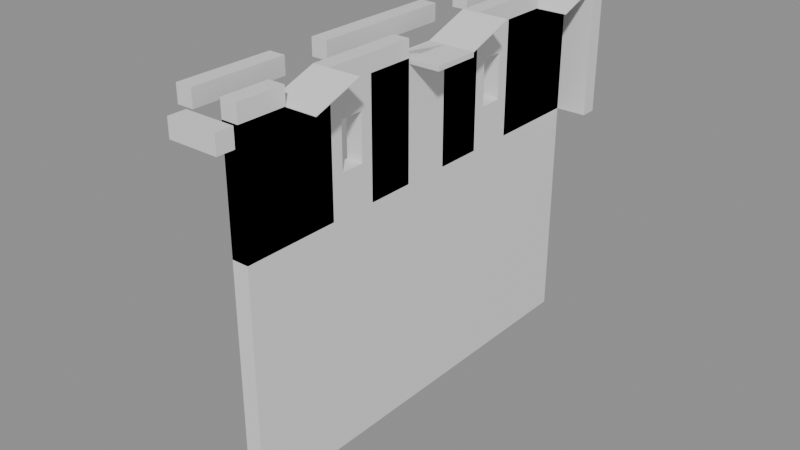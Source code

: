 # Source: building_lego.blend  (saved by Blender 5.0.119; exported with 4.5.12 LTS)
import bpy
from mathutils import Matrix  # noqa: F401  (used for matrix-valued properties, if any)

bpy.ops.wm.read_factory_settings(use_empty=True)
scene = bpy.context.scene
scene.name = 'Scene'

# ---- collections
col_01_paredes_externas = bpy.data.collections.new('01_Paredes_Externas'); scene.collection.children.link(col_01_paredes_externas)
col_03_pisos_escadas = bpy.data.collections.new('03_Pisos_Escadas'); scene.collection.children.link(col_03_pisos_escadas)
col_05_telhado = bpy.data.collections.new('05_Telhado'); scene.collection.children.link(col_05_telhado)

# ---- materials (node trees are filled in below, after node groups)
mat_mat_parede_externa = bpy.data.materials.new('Mat_Parede_Externa')
mat_mat_pisos = bpy.data.materials.new('Mat_Pisos')
mat_mat_telhado = bpy.data.materials.new('Mat_Telhado')

# ---- material node trees
mat_mat_parede_externa.use_nodes = True; mat_mat_parede_externa.node_tree.nodes.clear()
_N = mat_mat_parede_externa.node_tree.nodes; _L = mat_mat_parede_externa.node_tree.links
n0 = _N.new('ShaderNodeBsdfPrincipled'); n0.name = 'BSDF - Pré-fundamentado'; n0.location = (-200, 100)
n1 = _N.new('ShaderNodeOutputMaterial'); n1.name = 'Saída de material'; n1.location = (200, 100)
_L.new(n0.outputs[0], n1.inputs[0])
n1.is_active_output = True
mat_mat_pisos.use_nodes = True; mat_mat_pisos.node_tree.nodes.clear()
_N = mat_mat_pisos.node_tree.nodes; _L = mat_mat_pisos.node_tree.links
n0 = _N.new('ShaderNodeBsdfPrincipled'); n0.name = 'BSDF - Pré-fundamentado'; n0.location = (-200, 100)
n1 = _N.new('ShaderNodeOutputMaterial'); n1.name = 'Saída de material'; n1.location = (200, 100)
_L.new(n0.outputs[0], n1.inputs[0])
n1.is_active_output = True
mat_mat_telhado.use_nodes = True; mat_mat_telhado.node_tree.nodes.clear()
_N = mat_mat_telhado.node_tree.nodes; _L = mat_mat_telhado.node_tree.links
n0 = _N.new('ShaderNodeBsdfPrincipled'); n0.name = 'BSDF - Pré-fundamentado'; n0.location = (-200, 100)
n1 = _N.new('ShaderNodeOutputMaterial'); n1.name = 'Saída de material'; n1.location = (200, 100)
_L.new(n0.outputs[0], n1.inputs[0])
n1.is_active_output = True

# ---- meshes
me_bloco_stone_wall_927_3226_z60 = bpy.data.meshes.new('Bloco_stone_wall_927_3226_z60')
me_bloco_stone_wall_927_3226_z60.from_pydata([(-0.5, -0.175, -0.18), (0.5, -0.175, -0.18), (0.5, 0.175, -0.18), (-0.5, 0.175, -0.18), (-0.5, -0.175, 0.18), (0.5, -0.175, 0.18), (0.5, 0.175, 0.18), (-0.5, 0.175, 0.18)], [], [(0, 1, 2, 3), (4, 7, 6, 5), (0, 4, 5, 1), (2, 6, 7, 3), (0, 3, 7, 4), (1, 5, 6, 2)])
me_bloco_stone_wall_927_3226_z60.materials.append(mat_mat_parede_externa)
me_bloco_stone_wall_927_3226_z60.update()
me_bloco_stone_arch_927_3236_z40 = bpy.data.meshes.new('Bloco_stone_arch_927_3236_z40')
me_bloco_stone_arch_927_3236_z40.from_pydata([(-0.5, -0.175, -1.2), (0.5, -0.175, -1.2), (0.5, 0.175, -1.2), (-0.5, 0.175, -1.2), (-0.5, -0.175, 1.2), (0.5, -0.175, 1.2), (0.5, 0.175, 1.2), (-0.5, 0.175, 1.2)], [], [(0, 1, 2, 3), (4, 7, 6, 5), (0, 4, 5, 1), (2, 6, 7, 3), (0, 3, 7, 4), (1, 5, 6, 2)])
me_bloco_stone_arch_927_3236_z40.materials.append(mat_mat_parede_externa)
me_bloco_stone_arch_927_3236_z40.update()
me_bloco_stone_wall_927_3236_z60 = bpy.data.meshes.new('Bloco_stone_wall_927_3236_z60')
me_bloco_stone_wall_927_3236_z60.from_pydata([(-0.5, -0.175, -0.18), (0.5, -0.175, -0.18), (0.5, 0.175, -0.18), (-0.5, 0.175, -0.18), (-0.5, -0.175, 0.18), (0.5, -0.175, 0.18), (0.5, 0.175, 0.18), (-0.5, 0.175, 0.18)], [], [(0, 1, 2, 3), (4, 7, 6, 5), (0, 4, 5, 1), (2, 6, 7, 3), (0, 3, 7, 4), (1, 5, 6, 2)])
me_bloco_stone_wall_927_3236_z60.materials.append(mat_mat_parede_externa)
me_bloco_stone_wall_927_3236_z60.update()
me_bloco_stone_wall_926_3227_z60 = bpy.data.meshes.new('Bloco_stone_wall_926_3227_z60')
me_bloco_stone_wall_926_3227_z60.from_pydata([(-0.175, -0.5, -0.18), (0.175, -0.5, -0.18), (0.175, 0.5, -0.18), (-0.175, 0.5, -0.18), (-0.175, -0.5, 0.18), (0.175, -0.5, 0.18), (0.175, 0.5, 0.18), (-0.175, 0.5, 0.18)], [], [(0, 1, 2, 3), (4, 7, 6, 5), (0, 4, 5, 1), (2, 6, 7, 3), (0, 3, 7, 4), (1, 5, 6, 2)])
me_bloco_stone_wall_926_3227_z60.materials.append(mat_mat_parede_externa)
me_bloco_stone_wall_926_3227_z60.update()
me_bloco_stone_wall_926_3228_z60 = bpy.data.meshes.new('Bloco_stone_wall_926_3228_z60')
me_bloco_stone_wall_926_3228_z60.from_pydata([(-0.175, -0.5, -0.18), (0.175, -0.5, -0.18), (0.175, 0.5, -0.18), (-0.175, 0.5, -0.18), (-0.175, -0.5, 0.18), (0.175, -0.5, 0.18), (0.175, 0.5, 0.18), (-0.175, 0.5, 0.18)], [], [(0, 1, 2, 3), (4, 7, 6, 5), (0, 4, 5, 1), (2, 6, 7, 3), (0, 3, 7, 4), (1, 5, 6, 2)])
me_bloco_stone_wall_926_3228_z60.materials.append(mat_mat_parede_externa)
me_bloco_stone_wall_926_3228_z60.update()
me_bloco_stone_wall_926_3230_z60 = bpy.data.meshes.new('Bloco_stone_wall_926_3230_z60')
me_bloco_stone_wall_926_3230_z60.from_pydata([(-0.175, -0.5, -0.18), (0.175, -0.5, -0.18), (0.175, 0.5, -0.18), (-0.175, 0.5, -0.18), (-0.175, -0.5, 0.18), (0.175, -0.5, 0.18), (0.175, 0.5, 0.18), (-0.175, 0.5, 0.18)], [], [(0, 1, 2, 3), (4, 7, 6, 5), (0, 4, 5, 1), (2, 6, 7, 3), (0, 3, 7, 4), (1, 5, 6, 2)])
me_bloco_stone_wall_926_3230_z60.materials.append(mat_mat_parede_externa)
me_bloco_stone_wall_926_3230_z60.update()
me_bloco_stone_wall_926_3231_z60 = bpy.data.meshes.new('Bloco_stone_wall_926_3231_z60')
me_bloco_stone_wall_926_3231_z60.from_pydata([(-0.175, -0.5, -0.18), (0.175, -0.5, -0.18), (0.175, 0.5, -0.18), (-0.175, 0.5, -0.18), (-0.175, -0.5, 0.18), (0.175, -0.5, 0.18), (0.175, 0.5, 0.18), (-0.175, 0.5, 0.18)], [], [(0, 1, 2, 3), (4, 7, 6, 5), (0, 4, 5, 1), (2, 6, 7, 3), (0, 3, 7, 4), (1, 5, 6, 2)])
me_bloco_stone_wall_926_3231_z60.materials.append(mat_mat_parede_externa)
me_bloco_stone_wall_926_3231_z60.update()
me_bloco_stone_wall_926_3232_z60 = bpy.data.meshes.new('Bloco_stone_wall_926_3232_z60')
me_bloco_stone_wall_926_3232_z60.from_pydata([(-0.175, -0.5, -0.18), (0.175, -0.5, -0.18), (0.175, 0.5, -0.18), (-0.175, 0.5, -0.18), (-0.175, -0.5, 0.18), (0.175, -0.5, 0.18), (0.175, 0.5, 0.18), (-0.175, 0.5, 0.18)], [], [(0, 1, 2, 3), (4, 7, 6, 5), (0, 4, 5, 1), (2, 6, 7, 3), (0, 3, 7, 4), (1, 5, 6, 2)])
me_bloco_stone_wall_926_3232_z60.materials.append(mat_mat_parede_externa)
me_bloco_stone_wall_926_3232_z60.update()
me_bloco_stone_wall_926_3234_z60 = bpy.data.meshes.new('Bloco_stone_wall_926_3234_z60')
me_bloco_stone_wall_926_3234_z60.from_pydata([(-0.175, -0.5, -0.18), (0.175, -0.5, -0.18), (0.175, 0.5, -0.18), (-0.175, 0.5, -0.18), (-0.175, -0.5, 0.18), (0.175, -0.5, 0.18), (0.175, 0.5, 0.18), (-0.175, 0.5, 0.18)], [], [(0, 1, 2, 3), (4, 7, 6, 5), (0, 4, 5, 1), (2, 6, 7, 3), (0, 3, 7, 4), (1, 5, 6, 2)])
me_bloco_stone_wall_926_3234_z60.materials.append(mat_mat_parede_externa)
me_bloco_stone_wall_926_3234_z60.update()
me_bloco_stone_wall_926_3235_z60 = bpy.data.meshes.new('Bloco_stone_wall_926_3235_z60')
me_bloco_stone_wall_926_3235_z60.from_pydata([(-0.175, -0.5, -0.18), (0.175, -0.5, -0.18), (0.175, 0.5, -0.18), (-0.175, 0.5, -0.18), (-0.175, -0.5, 0.18), (0.175, -0.5, 0.18), (0.175, 0.5, 0.18), (-0.175, 0.5, 0.18)], [], [(0, 1, 2, 3), (4, 7, 6, 5), (0, 4, 5, 1), (2, 6, 7, 3), (0, 3, 7, 4), (1, 5, 6, 2)])
me_bloco_stone_wall_926_3235_z60.materials.append(mat_mat_parede_externa)
me_bloco_stone_wall_926_3235_z60.update()
me_bloco_stone_wall_927_3227_z0 = bpy.data.meshes.new('Bloco_stone_wall_927_3227_z0')
me_bloco_stone_wall_927_3227_z0.from_pydata([(-0.175, -0.5, -1.2), (0.175, -0.5, -1.2), (0.175, 0.5, -1.2), (-0.175, 0.5, -1.2), (-0.175, -0.5, 1.2), (0.175, -0.5, 1.2), (0.175, 0.5, 1.2), (-0.175, 0.5, 1.2)], [], [(0, 1, 2, 3), (4, 7, 6, 5), (0, 4, 5, 1), (2, 6, 7, 3), (0, 3, 7, 4), (1, 5, 6, 2)])
me_bloco_stone_wall_927_3227_z0.materials.append(mat_mat_parede_externa)
me_bloco_stone_wall_927_3227_z0.update()
me_bloco_stone_wall_927_3227_z20 = bpy.data.meshes.new('Bloco_stone_wall_927_3227_z20')
me_bloco_stone_wall_927_3227_z20.from_pydata([(-0.175, -0.5, -1.2), (0.175, -0.5, -1.2), (0.175, 0.5, -1.2), (-0.175, 0.5, -1.2), (-0.175, -0.5, 1.2), (0.175, -0.5, 1.2), (0.175, 0.5, 1.2), (-0.175, 0.5, 1.2)], [], [(0, 1, 2, 3), (4, 7, 6, 5), (0, 4, 5, 1), (2, 6, 7, 3), (0, 3, 7, 4), (1, 5, 6, 2)])
me_bloco_stone_wall_927_3227_z20.materials.append(mat_mat_parede_externa)
me_bloco_stone_wall_927_3227_z20.update()
me_bloco_stone_arch_927_3227_z40 = bpy.data.meshes.new('Bloco_stone_arch_927_3227_z40')
me_bloco_stone_arch_927_3227_z40.from_pydata([(-0.175, -0.5, -1.2), (0.175, -0.5, -1.2), (0.175, 0.5, -1.2), (-0.175, 0.5, -1.2), (-0.175, -0.5, 1.2), (0.175, -0.5, 1.2), (0.175, 0.5, 1.2), (-0.175, 0.5, 1.2)], [], [(0, 1, 2, 3), (4, 7, 6, 5), (0, 4, 5, 1), (2, 6, 7, 3), (0, 3, 7, 4), (1, 5, 6, 2)])
me_bloco_stone_arch_927_3227_z40.materials.append(mat_mat_parede_externa)
me_bloco_stone_arch_927_3227_z40.update()
me_bloco_stone_arch_927_3227_z40_001 = bpy.data.meshes.new('Bloco_stone_arch_927_3227_z40.001')
me_bloco_stone_arch_927_3227_z40_001.from_pydata([(-0.175, -0.5, -1.2), (0.175, -0.5, -1.2), (0.175, 0.5, -1.2), (-0.175, 0.5, -1.2), (-0.175, -0.5, 1.2), (0.175, -0.5, 1.2), (0.175, 0.5, 1.2), (-0.175, 0.5, 1.2)], [], [(0, 1, 2, 3), (4, 7, 6, 5), (0, 4, 5, 1), (2, 6, 7, 3), (0, 3, 7, 4), (1, 5, 6, 2)])
me_bloco_stone_arch_927_3227_z40_001.materials.append(mat_mat_parede_externa)
me_bloco_stone_arch_927_3227_z40_001.update()
me_bloco_stone_wall_927_3227_z40 = bpy.data.meshes.new('Bloco_stone_wall_927_3227_z40')
me_bloco_stone_wall_927_3227_z40.from_pydata([(-0.175, -0.5, -1.2), (0.175, -0.5, -1.2), (0.175, 0.5, -1.2), (-0.175, 0.5, -1.2), (-0.175, -0.5, 1.2), (0.175, -0.5, 1.2), (0.175, 0.5, 1.2), (-0.175, 0.5, 1.2)], [], [(0, 1, 2, 3), (4, 7, 6, 5), (0, 4, 5, 1), (2, 6, 7, 3), (0, 3, 7, 4), (1, 5, 6, 2)])
me_bloco_stone_wall_927_3227_z40.materials.append(mat_mat_parede_externa)
me_bloco_stone_wall_927_3227_z40.update()
me_bloco_stone_wall_927_3227_z60 = bpy.data.meshes.new('Bloco_stone_wall_927_3227_z60')
me_bloco_stone_wall_927_3227_z60.from_pydata([(-0.175, -0.5, -0.18), (0.175, -0.5, -0.18), (0.175, 0.5, -0.18), (-0.175, 0.5, -0.18), (-0.175, -0.5, 0.18), (0.175, -0.5, 0.18), (0.175, 0.5, 0.18), (-0.175, 0.5, 0.18)], [], [(0, 1, 2, 3), (4, 7, 6, 5), (0, 4, 5, 1), (2, 6, 7, 3), (0, 3, 7, 4), (1, 5, 6, 2)])
me_bloco_stone_wall_927_3227_z60.materials.append(mat_mat_parede_externa)
me_bloco_stone_wall_927_3227_z60.update()
me_bloco_stone_wall_927_3228_z0 = bpy.data.meshes.new('Bloco_stone_wall_927_3228_z0')
me_bloco_stone_wall_927_3228_z0.from_pydata([(-0.175, -0.5, -1.2), (0.175, -0.5, -1.2), (0.175, 0.5, -1.2), (-0.175, 0.5, -1.2), (-0.175, -0.5, 1.2), (0.175, -0.5, 1.2), (0.175, 0.5, 1.2), (-0.175, 0.5, 1.2)], [], [(0, 1, 2, 3), (4, 7, 6, 5), (0, 4, 5, 1), (2, 6, 7, 3), (0, 3, 7, 4), (1, 5, 6, 2)])
me_bloco_stone_wall_927_3228_z0.materials.append(mat_mat_parede_externa)
me_bloco_stone_wall_927_3228_z0.update()
me_bloco_stone_wall_927_3228_z20 = bpy.data.meshes.new('Bloco_stone_wall_927_3228_z20')
me_bloco_stone_wall_927_3228_z20.from_pydata([(-0.175, -0.5, -1.2), (0.175, -0.5, -1.2), (0.175, 0.5, -1.2), (-0.175, 0.5, -1.2), (-0.175, -0.5, 1.2), (0.175, -0.5, 1.2), (0.175, 0.5, 1.2), (-0.175, 0.5, 1.2)], [], [(0, 1, 2, 3), (4, 7, 6, 5), (0, 4, 5, 1), (2, 6, 7, 3), (0, 3, 7, 4), (1, 5, 6, 2)])
me_bloco_stone_wall_927_3228_z20.materials.append(mat_mat_parede_externa)
me_bloco_stone_wall_927_3228_z20.update()
me_bloco_stone_arch_927_3228_z40 = bpy.data.meshes.new('Bloco_stone_arch_927_3228_z40')
me_bloco_stone_arch_927_3228_z40.from_pydata([(-0.175, -0.5, -1.2), (0.175, -0.5, -1.2), (0.175, 0.5, -1.2), (-0.175, 0.5, -1.2), (-0.175, -0.5, 1.2), (0.175, -0.5, 1.2), (0.175, 0.5, 1.2), (-0.175, 0.5, 1.2)], [], [(0, 1, 2, 3), (4, 7, 6, 5), (0, 4, 5, 1), (2, 6, 7, 3), (0, 3, 7, 4), (1, 5, 6, 2)])
me_bloco_stone_arch_927_3228_z40.materials.append(mat_mat_parede_externa)
me_bloco_stone_arch_927_3228_z40.update()
me_bloco_stone_wall_927_3228_z40 = bpy.data.meshes.new('Bloco_stone_wall_927_3228_z40')
me_bloco_stone_wall_927_3228_z40.from_pydata([(-0.175, -0.5, -1.2), (0.175, -0.5, -1.2), (0.175, 0.5, -1.2), (-0.175, 0.5, -1.2), (-0.175, -0.5, 1.2), (0.175, -0.5, 1.2), (0.175, 0.5, 1.2), (-0.175, 0.5, 1.2)], [], [(0, 1, 2, 3), (4, 7, 6, 5), (0, 4, 5, 1), (2, 6, 7, 3), (0, 3, 7, 4), (1, 5, 6, 2)])
me_bloco_stone_wall_927_3228_z40.materials.append(mat_mat_parede_externa)
me_bloco_stone_wall_927_3228_z40.update()
me_bloco_stone_wall_927_3229_z0 = bpy.data.meshes.new('Bloco_stone_wall_927_3229_z0')
me_bloco_stone_wall_927_3229_z0.from_pydata([(-0.175, -0.5, -1.2), (0.175, -0.5, -1.2), (0.175, 0.5, -1.2), (-0.175, 0.5, -1.2), (-0.175, -0.5, 1.2), (0.175, -0.5, 1.2), (0.175, 0.5, 1.2), (-0.175, 0.5, 1.2)], [], [(0, 1, 2, 3), (4, 7, 6, 5), (0, 4, 5, 1), (2, 6, 7, 3), (0, 3, 7, 4), (1, 5, 6, 2)])
me_bloco_stone_wall_927_3229_z0.materials.append(mat_mat_parede_externa)
me_bloco_stone_wall_927_3229_z0.update()
me_bloco_stone_wall_927_3229_z20 = bpy.data.meshes.new('Bloco_stone_wall_927_3229_z20')
me_bloco_stone_wall_927_3229_z20.from_pydata([(-0.175, -0.5, -1.2), (0.175, -0.5, -1.2), (0.175, 0.5, -1.2), (-0.175, 0.5, -1.2), (-0.175, -0.5, 1.2), (0.175, -0.5, 1.2), (0.175, 0.5, 1.2), (-0.175, 0.5, 1.2)], [], [(0, 1, 2, 3), (4, 7, 6, 5), (0, 4, 5, 1), (2, 6, 7, 3), (0, 3, 7, 4), (1, 5, 6, 2)])
me_bloco_stone_wall_927_3229_z20.materials.append(mat_mat_parede_externa)
me_bloco_stone_wall_927_3229_z20.update()
me_janela_927_3229_z40 = bpy.data.meshes.new('Janela_927_3229_z40')
me_janela_927_3229_z40.from_pydata([(-0.175, -0.5, -1.29), (0.175, -0.5, -1.29), (0.175, 0.5, -1.29), (-0.175, 0.5, -1.29), (-0.175, -0.5, -0.45), (0.175, -0.5, -0.45), (0.175, 0.5, -0.45), (-0.175, 0.5, -0.45), (-0.175, -0.5, 0.51), (0.175, -0.5, 0.51), (0.175, 0.5, 0.51), (-0.175, 0.5, 0.51), (-0.175, -0.5, 1.11), (0.175, -0.5, 1.11), (0.175, 0.5, 1.11), (-0.175, 0.5, 1.11), (-0.175, -0.5, -0.45), (0.175, -0.5, -0.45), (0.175, -0.25, -0.45), (-0.175, -0.25, -0.45), (-0.175, -0.5, 0.51), (0.175, -0.5, 0.51), (0.175, -0.25, 0.51), (-0.175, -0.25, 0.51), (-0.175, 0.25, -0.45), (0.175, 0.25, -0.45), (0.175, 0.5, -0.45), (-0.175, 0.5, -0.45), (-0.175, 0.25, 0.51), (0.175, 0.25, 0.51), (0.175, 0.5, 0.51), (-0.175, 0.5, 0.51)], [], [(0, 1, 2, 3), (4, 7, 6, 5), (0, 4, 5, 1), (2, 6, 7, 3), (0, 3, 7, 4), (1, 5, 6, 2), (8, 9, 10, 11), (12, 15, 14, 13), (8, 12, 13, 9), (10, 14, 15, 11), (8, 11, 15, 12), (9, 13, 14, 10), (16, 17, 18, 19), (20, 23, 22, 21), (16, 20, 21, 17), (18, 22, 23, 19), (16, 19, 23, 20), (17, 21, 22, 18), (24, 25, 26, 27), (28, 31, 30, 29), (24, 28, 29, 25), (26, 30, 31, 27), (24, 27, 31, 28), (25, 29, 30, 26)])
me_janela_927_3229_z40.materials.append(mat_mat_parede_externa)
me_janela_927_3229_z40.update()
me_bloco_stone_wall_927_3229_z60 = bpy.data.meshes.new('Bloco_stone_wall_927_3229_z60')
me_bloco_stone_wall_927_3229_z60.from_pydata([(-0.175, -0.5, -0.18), (0.175, -0.5, -0.18), (0.175, 0.5, -0.18), (-0.175, 0.5, -0.18), (-0.175, -0.5, 0.18), (0.175, -0.5, 0.18), (0.175, 0.5, 0.18), (-0.175, 0.5, 0.18)], [], [(0, 1, 2, 3), (4, 7, 6, 5), (0, 4, 5, 1), (2, 6, 7, 3), (0, 3, 7, 4), (1, 5, 6, 2)])
me_bloco_stone_wall_927_3229_z60.materials.append(mat_mat_parede_externa)
me_bloco_stone_wall_927_3229_z60.update()
me_bloco_stone_wall_927_3230_z0 = bpy.data.meshes.new('Bloco_stone_wall_927_3230_z0')
me_bloco_stone_wall_927_3230_z0.from_pydata([(-0.175, -0.5, -1.2), (0.175, -0.5, -1.2), (0.175, 0.5, -1.2), (-0.175, 0.5, -1.2), (-0.175, -0.5, 1.2), (0.175, -0.5, 1.2), (0.175, 0.5, 1.2), (-0.175, 0.5, 1.2)], [], [(0, 1, 2, 3), (4, 7, 6, 5), (0, 4, 5, 1), (2, 6, 7, 3), (0, 3, 7, 4), (1, 5, 6, 2)])
me_bloco_stone_wall_927_3230_z0.materials.append(mat_mat_parede_externa)
me_bloco_stone_wall_927_3230_z0.update()
me_bloco_stone_wall_927_3230_z20 = bpy.data.meshes.new('Bloco_stone_wall_927_3230_z20')
me_bloco_stone_wall_927_3230_z20.from_pydata([(-0.175, -0.5, -1.2), (0.175, -0.5, -1.2), (0.175, 0.5, -1.2), (-0.175, 0.5, -1.2), (-0.175, -0.5, 1.2), (0.175, -0.5, 1.2), (0.175, 0.5, 1.2), (-0.175, 0.5, 1.2)], [], [(0, 1, 2, 3), (4, 7, 6, 5), (0, 4, 5, 1), (2, 6, 7, 3), (0, 3, 7, 4), (1, 5, 6, 2)])
me_bloco_stone_wall_927_3230_z20.materials.append(mat_mat_parede_externa)
me_bloco_stone_wall_927_3230_z20.update()
me_bloco_stone_wall_927_3230_z40 = bpy.data.meshes.new('Bloco_stone_wall_927_3230_z40')
me_bloco_stone_wall_927_3230_z40.from_pydata([(-0.175, -0.5, -1.2), (0.175, -0.5, -1.2), (0.175, 0.5, -1.2), (-0.175, 0.5, -1.2), (-0.175, -0.5, 1.2), (0.175, -0.5, 1.2), (0.175, 0.5, 1.2), (-0.175, 0.5, 1.2)], [], [(0, 1, 2, 3), (4, 7, 6, 5), (0, 4, 5, 1), (2, 6, 7, 3), (0, 3, 7, 4), (1, 5, 6, 2)])
me_bloco_stone_wall_927_3230_z40.materials.append(mat_mat_parede_externa)
me_bloco_stone_wall_927_3230_z40.update()
me_bloco_stone_arch_927_3230_z40 = bpy.data.meshes.new('Bloco_stone_arch_927_3230_z40')
me_bloco_stone_arch_927_3230_z40.from_pydata([(-0.175, -0.5, -1.2), (0.175, -0.5, -1.2), (0.175, 0.5, -1.2), (-0.175, 0.5, -1.2), (-0.175, -0.5, 1.2), (0.175, -0.5, 1.2), (0.175, 0.5, 1.2), (-0.175, 0.5, 1.2)], [], [(0, 1, 2, 3), (4, 7, 6, 5), (0, 4, 5, 1), (2, 6, 7, 3), (0, 3, 7, 4), (1, 5, 6, 2)])
me_bloco_stone_arch_927_3230_z40.materials.append(mat_mat_parede_externa)
me_bloco_stone_arch_927_3230_z40.update()
me_bloco_stone_wall_927_3230_z60 = bpy.data.meshes.new('Bloco_stone_wall_927_3230_z60')
me_bloco_stone_wall_927_3230_z60.from_pydata([(-0.175, -0.5, -0.18), (0.175, -0.5, -0.18), (0.175, 0.5, -0.18), (-0.175, 0.5, -0.18), (-0.175, -0.5, 0.18), (0.175, -0.5, 0.18), (0.175, 0.5, 0.18), (-0.175, 0.5, 0.18)], [], [(0, 1, 2, 3), (4, 7, 6, 5), (0, 4, 5, 1), (2, 6, 7, 3), (0, 3, 7, 4), (1, 5, 6, 2)])
me_bloco_stone_wall_927_3230_z60.materials.append(mat_mat_parede_externa)
me_bloco_stone_wall_927_3230_z60.update()
me_bloco_stone_wall_927_3231_z0 = bpy.data.meshes.new('Bloco_stone_wall_927_3231_z0')
me_bloco_stone_wall_927_3231_z0.from_pydata([(-0.175, -0.5, -1.2), (0.175, -0.5, -1.2), (0.175, 0.5, -1.2), (-0.175, 0.5, -1.2), (-0.175, -0.5, 1.2), (0.175, -0.5, 1.2), (0.175, 0.5, 1.2), (-0.175, 0.5, 1.2)], [], [(0, 1, 2, 3), (4, 7, 6, 5), (0, 4, 5, 1), (2, 6, 7, 3), (0, 3, 7, 4), (1, 5, 6, 2)])
me_bloco_stone_wall_927_3231_z0.materials.append(mat_mat_parede_externa)
me_bloco_stone_wall_927_3231_z0.update()
me_bloco_stone_wall_927_3231_z20 = bpy.data.meshes.new('Bloco_stone_wall_927_3231_z20')
me_bloco_stone_wall_927_3231_z20.from_pydata([(-0.175, -0.5, -1.2), (0.175, -0.5, -1.2), (0.175, 0.5, -1.2), (-0.175, 0.5, -1.2), (-0.175, -0.5, 1.2), (0.175, -0.5, 1.2), (0.175, 0.5, 1.2), (-0.175, 0.5, 1.2)], [], [(0, 1, 2, 3), (4, 7, 6, 5), (0, 4, 5, 1), (2, 6, 7, 3), (0, 3, 7, 4), (1, 5, 6, 2)])
me_bloco_stone_wall_927_3231_z20.materials.append(mat_mat_parede_externa)
me_bloco_stone_wall_927_3231_z20.update()
me_bloco_stone_wall_927_3231_z40 = bpy.data.meshes.new('Bloco_stone_wall_927_3231_z40')
me_bloco_stone_wall_927_3231_z40.from_pydata([(-0.175, -0.5, -1.2), (0.175, -0.5, -1.2), (0.175, 0.5, -1.2), (-0.175, 0.5, -1.2), (-0.175, -0.5, 1.2), (0.175, -0.5, 1.2), (0.175, 0.5, 1.2), (-0.175, 0.5, 1.2)], [], [(0, 1, 2, 3), (4, 7, 6, 5), (0, 4, 5, 1), (2, 6, 7, 3), (0, 3, 7, 4), (1, 5, 6, 2)])
me_bloco_stone_wall_927_3231_z40.materials.append(mat_mat_parede_externa)
me_bloco_stone_wall_927_3231_z40.update()
me_bloco_stone_wall_927_3232_z0 = bpy.data.meshes.new('Bloco_stone_wall_927_3232_z0')
me_bloco_stone_wall_927_3232_z0.from_pydata([(-0.175, -0.5, -1.2), (0.175, -0.5, -1.2), (0.175, 0.5, -1.2), (-0.175, 0.5, -1.2), (-0.175, -0.5, 1.2), (0.175, -0.5, 1.2), (0.175, 0.5, 1.2), (-0.175, 0.5, 1.2)], [], [(0, 1, 2, 3), (4, 7, 6, 5), (0, 4, 5, 1), (2, 6, 7, 3), (0, 3, 7, 4), (1, 5, 6, 2)])
me_bloco_stone_wall_927_3232_z0.materials.append(mat_mat_parede_externa)
me_bloco_stone_wall_927_3232_z0.update()
me_bloco_stone_wall_927_3232_z20 = bpy.data.meshes.new('Bloco_stone_wall_927_3232_z20')
me_bloco_stone_wall_927_3232_z20.from_pydata([(-0.175, -0.5, -1.2), (0.175, -0.5, -1.2), (0.175, 0.5, -1.2), (-0.175, 0.5, -1.2), (-0.175, -0.5, 1.2), (0.175, -0.5, 1.2), (0.175, 0.5, 1.2), (-0.175, 0.5, 1.2)], [], [(0, 1, 2, 3), (4, 7, 6, 5), (0, 4, 5, 1), (2, 6, 7, 3), (0, 3, 7, 4), (1, 5, 6, 2)])
me_bloco_stone_wall_927_3232_z20.materials.append(mat_mat_parede_externa)
me_bloco_stone_wall_927_3232_z20.update()
me_bloco_stone_arch_927_3232_z40 = bpy.data.meshes.new('Bloco_stone_arch_927_3232_z40')
me_bloco_stone_arch_927_3232_z40.from_pydata([(-0.175, -0.5, -1.2), (0.175, -0.5, -1.2), (0.175, 0.5, -1.2), (-0.175, 0.5, -1.2), (-0.175, -0.5, 1.2), (0.175, -0.5, 1.2), (0.175, 0.5, 1.2), (-0.175, 0.5, 1.2)], [], [(0, 1, 2, 3), (4, 7, 6, 5), (0, 4, 5, 1), (2, 6, 7, 3), (0, 3, 7, 4), (1, 5, 6, 2)])
me_bloco_stone_arch_927_3232_z40.materials.append(mat_mat_parede_externa)
me_bloco_stone_arch_927_3232_z40.update()
me_bloco_stone_wall_927_3232_z40 = bpy.data.meshes.new('Bloco_stone_wall_927_3232_z40')
me_bloco_stone_wall_927_3232_z40.from_pydata([(-0.175, -0.5, -1.2), (0.175, -0.5, -1.2), (0.175, 0.5, -1.2), (-0.175, 0.5, -1.2), (-0.175, -0.5, 1.2), (0.175, -0.5, 1.2), (0.175, 0.5, 1.2), (-0.175, 0.5, 1.2)], [], [(0, 1, 2, 3), (4, 7, 6, 5), (0, 4, 5, 1), (2, 6, 7, 3), (0, 3, 7, 4), (1, 5, 6, 2)])
me_bloco_stone_wall_927_3232_z40.materials.append(mat_mat_parede_externa)
me_bloco_stone_wall_927_3232_z40.update()
me_bloco_stone_wall_927_3233_z0 = bpy.data.meshes.new('Bloco_stone_wall_927_3233_z0')
me_bloco_stone_wall_927_3233_z0.from_pydata([(-0.175, -0.5, -1.2), (0.175, -0.5, -1.2), (0.175, 0.5, -1.2), (-0.175, 0.5, -1.2), (-0.175, -0.5, 1.2), (0.175, -0.5, 1.2), (0.175, 0.5, 1.2), (-0.175, 0.5, 1.2)], [], [(0, 1, 2, 3), (4, 7, 6, 5), (0, 4, 5, 1), (2, 6, 7, 3), (0, 3, 7, 4), (1, 5, 6, 2)])
me_bloco_stone_wall_927_3233_z0.materials.append(mat_mat_parede_externa)
me_bloco_stone_wall_927_3233_z0.update()
me_bloco_stone_wall_927_3233_z20 = bpy.data.meshes.new('Bloco_stone_wall_927_3233_z20')
me_bloco_stone_wall_927_3233_z20.from_pydata([(-0.175, -0.5, -1.2), (0.175, -0.5, -1.2), (0.175, 0.5, -1.2), (-0.175, 0.5, -1.2), (-0.175, -0.5, 1.2), (0.175, -0.5, 1.2), (0.175, 0.5, 1.2), (-0.175, 0.5, 1.2)], [], [(0, 1, 2, 3), (4, 7, 6, 5), (0, 4, 5, 1), (2, 6, 7, 3), (0, 3, 7, 4), (1, 5, 6, 2)])
me_bloco_stone_wall_927_3233_z20.materials.append(mat_mat_parede_externa)
me_bloco_stone_wall_927_3233_z20.update()
me_janela_927_3233_z40 = bpy.data.meshes.new('Janela_927_3233_z40')
me_janela_927_3233_z40.from_pydata([(-0.175, -0.5, -1.29), (0.175, -0.5, -1.29), (0.175, 0.5, -1.29), (-0.175, 0.5, -1.29), (-0.175, -0.5, -0.45), (0.175, -0.5, -0.45), (0.175, 0.5, -0.45), (-0.175, 0.5, -0.45), (-0.175, -0.5, 0.51), (0.175, -0.5, 0.51), (0.175, 0.5, 0.51), (-0.175, 0.5, 0.51), (-0.175, -0.5, 1.11), (0.175, -0.5, 1.11), (0.175, 0.5, 1.11), (-0.175, 0.5, 1.11), (-0.175, -0.5, -0.45), (0.175, -0.5, -0.45), (0.175, -0.25, -0.45), (-0.175, -0.25, -0.45), (-0.175, -0.5, 0.51), (0.175, -0.5, 0.51), (0.175, -0.25, 0.51), (-0.175, -0.25, 0.51), (-0.175, 0.25, -0.45), (0.175, 0.25, -0.45), (0.175, 0.5, -0.45), (-0.175, 0.5, -0.45), (-0.175, 0.25, 0.51), (0.175, 0.25, 0.51), (0.175, 0.5, 0.51), (-0.175, 0.5, 0.51)], [], [(0, 1, 2, 3), (4, 7, 6, 5), (0, 4, 5, 1), (2, 6, 7, 3), (0, 3, 7, 4), (1, 5, 6, 2), (8, 9, 10, 11), (12, 15, 14, 13), (8, 12, 13, 9), (10, 14, 15, 11), (8, 11, 15, 12), (9, 13, 14, 10), (16, 17, 18, 19), (20, 23, 22, 21), (16, 20, 21, 17), (18, 22, 23, 19), (16, 19, 23, 20), (17, 21, 22, 18), (24, 25, 26, 27), (28, 31, 30, 29), (24, 28, 29, 25), (26, 30, 31, 27), (24, 27, 31, 28), (25, 29, 30, 26)])
me_janela_927_3233_z40.materials.append(mat_mat_parede_externa)
me_janela_927_3233_z40.update()
me_bloco_stone_wall_927_3233_z60 = bpy.data.meshes.new('Bloco_stone_wall_927_3233_z60')
me_bloco_stone_wall_927_3233_z60.from_pydata([(-0.175, -0.5, -0.18), (0.175, -0.5, -0.18), (0.175, 0.5, -0.18), (-0.175, 0.5, -0.18), (-0.175, -0.5, 0.18), (0.175, -0.5, 0.18), (0.175, 0.5, 0.18), (-0.175, 0.5, 0.18)], [], [(0, 1, 2, 3), (4, 7, 6, 5), (0, 4, 5, 1), (2, 6, 7, 3), (0, 3, 7, 4), (1, 5, 6, 2)])
me_bloco_stone_wall_927_3233_z60.materials.append(mat_mat_parede_externa)
me_bloco_stone_wall_927_3233_z60.update()
me_bloco_stone_wall_927_3234_z0 = bpy.data.meshes.new('Bloco_stone_wall_927_3234_z0')
me_bloco_stone_wall_927_3234_z0.from_pydata([(-0.175, -0.5, -1.2), (0.175, -0.5, -1.2), (0.175, 0.5, -1.2), (-0.175, 0.5, -1.2), (-0.175, -0.5, 1.2), (0.175, -0.5, 1.2), (0.175, 0.5, 1.2), (-0.175, 0.5, 1.2)], [], [(0, 1, 2, 3), (4, 7, 6, 5), (0, 4, 5, 1), (2, 6, 7, 3), (0, 3, 7, 4), (1, 5, 6, 2)])
me_bloco_stone_wall_927_3234_z0.materials.append(mat_mat_parede_externa)
me_bloco_stone_wall_927_3234_z0.update()
me_bloco_stone_wall_927_3234_z20 = bpy.data.meshes.new('Bloco_stone_wall_927_3234_z20')
me_bloco_stone_wall_927_3234_z20.from_pydata([(-0.175, -0.5, -1.2), (0.175, -0.5, -1.2), (0.175, 0.5, -1.2), (-0.175, 0.5, -1.2), (-0.175, -0.5, 1.2), (0.175, -0.5, 1.2), (0.175, 0.5, 1.2), (-0.175, 0.5, 1.2)], [], [(0, 1, 2, 3), (4, 7, 6, 5), (0, 4, 5, 1), (2, 6, 7, 3), (0, 3, 7, 4), (1, 5, 6, 2)])
me_bloco_stone_wall_927_3234_z20.materials.append(mat_mat_parede_externa)
me_bloco_stone_wall_927_3234_z20.update()
me_bloco_stone_arch_927_3234_z40 = bpy.data.meshes.new('Bloco_stone_arch_927_3234_z40')
me_bloco_stone_arch_927_3234_z40.from_pydata([(-0.175, -0.5, -1.2), (0.175, -0.5, -1.2), (0.175, 0.5, -1.2), (-0.175, 0.5, -1.2), (-0.175, -0.5, 1.2), (0.175, -0.5, 1.2), (0.175, 0.5, 1.2), (-0.175, 0.5, 1.2)], [], [(0, 1, 2, 3), (4, 7, 6, 5), (0, 4, 5, 1), (2, 6, 7, 3), (0, 3, 7, 4), (1, 5, 6, 2)])
me_bloco_stone_arch_927_3234_z40.materials.append(mat_mat_parede_externa)
me_bloco_stone_arch_927_3234_z40.update()
me_bloco_stone_wall_927_3234_z40 = bpy.data.meshes.new('Bloco_stone_wall_927_3234_z40')
me_bloco_stone_wall_927_3234_z40.from_pydata([(-0.175, -0.5, -1.2), (0.175, -0.5, -1.2), (0.175, 0.5, -1.2), (-0.175, 0.5, -1.2), (-0.175, -0.5, 1.2), (0.175, -0.5, 1.2), (0.175, 0.5, 1.2), (-0.175, 0.5, 1.2)], [], [(0, 1, 2, 3), (4, 7, 6, 5), (0, 4, 5, 1), (2, 6, 7, 3), (0, 3, 7, 4), (1, 5, 6, 2)])
me_bloco_stone_wall_927_3234_z40.materials.append(mat_mat_parede_externa)
me_bloco_stone_wall_927_3234_z40.update()
me_bloco_stone_wall_927_3234_z60 = bpy.data.meshes.new('Bloco_stone_wall_927_3234_z60')
me_bloco_stone_wall_927_3234_z60.from_pydata([(-0.175, -0.5, -0.18), (0.175, -0.5, -0.18), (0.175, 0.5, -0.18), (-0.175, 0.5, -0.18), (-0.175, -0.5, 0.18), (0.175, -0.5, 0.18), (0.175, 0.5, 0.18), (-0.175, 0.5, 0.18)], [], [(0, 1, 2, 3), (4, 7, 6, 5), (0, 4, 5, 1), (2, 6, 7, 3), (0, 3, 7, 4), (1, 5, 6, 2)])
me_bloco_stone_wall_927_3234_z60.materials.append(mat_mat_parede_externa)
me_bloco_stone_wall_927_3234_z60.update()
me_bloco_stone_wall_927_3235_z0 = bpy.data.meshes.new('Bloco_stone_wall_927_3235_z0')
me_bloco_stone_wall_927_3235_z0.from_pydata([(-0.175, -0.5, -1.2), (0.175, -0.5, -1.2), (0.175, 0.5, -1.2), (-0.175, 0.5, -1.2), (-0.175, -0.5, 1.2), (0.175, -0.5, 1.2), (0.175, 0.5, 1.2), (-0.175, 0.5, 1.2)], [], [(0, 1, 2, 3), (4, 7, 6, 5), (0, 4, 5, 1), (2, 6, 7, 3), (0, 3, 7, 4), (1, 5, 6, 2)])
me_bloco_stone_wall_927_3235_z0.materials.append(mat_mat_parede_externa)
me_bloco_stone_wall_927_3235_z0.update()
me_bloco_stone_wall_927_3235_z20 = bpy.data.meshes.new('Bloco_stone_wall_927_3235_z20')
me_bloco_stone_wall_927_3235_z20.from_pydata([(-0.175, -0.5, -1.2), (0.175, -0.5, -1.2), (0.175, 0.5, -1.2), (-0.175, 0.5, -1.2), (-0.175, -0.5, 1.2), (0.175, -0.5, 1.2), (0.175, 0.5, 1.2), (-0.175, 0.5, 1.2)], [], [(0, 1, 2, 3), (4, 7, 6, 5), (0, 4, 5, 1), (2, 6, 7, 3), (0, 3, 7, 4), (1, 5, 6, 2)])
me_bloco_stone_wall_927_3235_z20.materials.append(mat_mat_parede_externa)
me_bloco_stone_wall_927_3235_z20.update()
me_bloco_stone_arch_927_3235_z40 = bpy.data.meshes.new('Bloco_stone_arch_927_3235_z40')
me_bloco_stone_arch_927_3235_z40.from_pydata([(-0.175, -0.5, -1.2), (0.175, -0.5, -1.2), (0.175, 0.5, -1.2), (-0.175, 0.5, -1.2), (-0.175, -0.5, 1.2), (0.175, -0.5, 1.2), (0.175, 0.5, 1.2), (-0.175, 0.5, 1.2)], [], [(0, 1, 2, 3), (4, 7, 6, 5), (0, 4, 5, 1), (2, 6, 7, 3), (0, 3, 7, 4), (1, 5, 6, 2)])
me_bloco_stone_arch_927_3235_z40.materials.append(mat_mat_parede_externa)
me_bloco_stone_arch_927_3235_z40.update()
me_bloco_stone_wall_927_3235_z40 = bpy.data.meshes.new('Bloco_stone_wall_927_3235_z40')
me_bloco_stone_wall_927_3235_z40.from_pydata([(-0.175, -0.5, -1.2), (0.175, -0.5, -1.2), (0.175, 0.5, -1.2), (-0.175, 0.5, -1.2), (-0.175, -0.5, 1.2), (0.175, -0.5, 1.2), (0.175, 0.5, 1.2), (-0.175, 0.5, 1.2)], [], [(0, 1, 2, 3), (4, 7, 6, 5), (0, 4, 5, 1), (2, 6, 7, 3), (0, 3, 7, 4), (1, 5, 6, 2)])
me_bloco_stone_wall_927_3235_z40.materials.append(mat_mat_parede_externa)
me_bloco_stone_wall_927_3235_z40.update()
me_piso_slate_roof_927_3231_z60 = bpy.data.meshes.new('Piso_slate_roof_927_3231_z60')
me_piso_slate_roof_927_3231_z60.from_pydata([(-0.5, -0.5, -0.05), (0.5, -0.5, -0.05), (0.5, 0.5, -0.05), (-0.5, 0.5, -0.05), (-0.5, -0.5, 0.05), (0.5, -0.5, 0.05), (0.5, 0.5, 0.05), (-0.5, 0.5, 0.05)], [], [(0, 1, 2, 3), (4, 7, 6, 5), (0, 4, 5, 1), (2, 6, 7, 3), (0, 3, 7, 4), (1, 5, 6, 2)])
me_piso_slate_roof_927_3231_z60.materials.append(mat_mat_pisos)
me_piso_slate_roof_927_3231_z60.update()
me_telha_927_3228_z60 = bpy.data.meshes.new('Telha_927_3228_z60')
me_telha_927_3228_z60.from_pydata([(-0.5, -0.5, -0.1728), (0.5, -0.5, -0.1728), (0.5, 0.5, 0.1872), (-0.5, 0.5, 0.1872), (-0.5, -0.5, -0.1872), (0.5, -0.5, -0.1872), (0.5, 0.5, 0.1728), (-0.5, 0.5, 0.1728)], [], [(0, 1, 2, 3), (7, 6, 5, 4), (0, 4, 5, 1), (3, 2, 6, 7), (0, 3, 7, 4), (1, 5, 6, 2)])
me_telha_927_3228_z60.materials.append(mat_mat_telhado)
me_telha_927_3228_z60.update()
me_telha_927_3232_z60 = bpy.data.meshes.new('Telha_927_3232_z60')
me_telha_927_3232_z60.from_pydata([(-0.5, -0.5, -0.1728), (0.5, -0.5, -0.1728), (0.5, 0.5, 0.1872), (-0.5, 0.5, 0.1872), (-0.5, -0.5, -0.1872), (0.5, -0.5, -0.1872), (0.5, 0.5, 0.1728), (-0.5, 0.5, 0.1728)], [], [(0, 1, 2, 3), (7, 6, 5, 4), (0, 4, 5, 1), (3, 2, 6, 7), (0, 3, 7, 4), (1, 5, 6, 2)])
me_telha_927_3232_z60.materials.append(mat_mat_telhado)
me_telha_927_3232_z60.update()
me_telha_927_3235_z60 = bpy.data.meshes.new('Telha_927_3235_z60')
me_telha_927_3235_z60.from_pydata([(-0.5, -0.5, -0.1728), (0.5, -0.5, -0.1728), (0.5, 0.5, 0.1872), (-0.5, 0.5, 0.1872), (-0.5, -0.5, -0.1872), (0.5, -0.5, -0.1872), (0.5, 0.5, 0.1728), (-0.5, 0.5, 0.1728)], [], [(0, 1, 2, 3), (7, 6, 5, 4), (0, 4, 5, 1), (3, 2, 6, 7), (0, 3, 7, 4), (1, 5, 6, 2)])
me_telha_927_3235_z60.materials.append(mat_mat_telhado)
me_telha_927_3235_z60.update()

# ---- objects
ob_parede_externa_norte_y3226_x927_927 = bpy.data.objects.new('Parede_Externa_Norte_Y3226_X927_927', None)
ob_bloco_stone_wall_927_3226_z60 = bpy.data.objects.new('Bloco_stone_wall_927_3226_z60', me_bloco_stone_wall_927_3226_z60)
ob_parede_externa_sul_y3236_x927_927 = bpy.data.objects.new('Parede_Externa_Sul_Y3236_X927_927', None)
ob_bloco_stone_arch_927_3236_z40 = bpy.data.objects.new('Bloco_stone_arch_927_3236_z40', me_bloco_stone_arch_927_3236_z40)
ob_bloco_stone_wall_927_3236_z60 = bpy.data.objects.new('Bloco_stone_wall_927_3236_z60', me_bloco_stone_wall_927_3236_z60)
ob_parede_externa_oeste_x926_y3227_3235 = bpy.data.objects.new('Parede_Externa_Oeste_X926_Y3227_3235', None)
ob_bloco_stone_wall_926_3227_z60 = bpy.data.objects.new('Bloco_stone_wall_926_3227_z60', me_bloco_stone_wall_926_3227_z60)
ob_bloco_stone_wall_926_3228_z60 = bpy.data.objects.new('Bloco_stone_wall_926_3228_z60', me_bloco_stone_wall_926_3228_z60)
ob_bloco_stone_wall_926_3230_z60 = bpy.data.objects.new('Bloco_stone_wall_926_3230_z60', me_bloco_stone_wall_926_3230_z60)
ob_bloco_stone_wall_926_3231_z60 = bpy.data.objects.new('Bloco_stone_wall_926_3231_z60', me_bloco_stone_wall_926_3231_z60)
ob_bloco_stone_wall_926_3232_z60 = bpy.data.objects.new('Bloco_stone_wall_926_3232_z60', me_bloco_stone_wall_926_3232_z60)
ob_bloco_stone_wall_926_3234_z60 = bpy.data.objects.new('Bloco_stone_wall_926_3234_z60', me_bloco_stone_wall_926_3234_z60)
ob_bloco_stone_wall_926_3235_z60 = bpy.data.objects.new('Bloco_stone_wall_926_3235_z60', me_bloco_stone_wall_926_3235_z60)
ob_parede_externa_leste_x927_y3227_3235 = bpy.data.objects.new('Parede_Externa_Leste_X927_Y3227_3235', None)
ob_bloco_stone_wall_927_3227_z0 = bpy.data.objects.new('Bloco_stone_wall_927_3227_z0', me_bloco_stone_wall_927_3227_z0)
ob_bloco_stone_wall_927_3227_z20 = bpy.data.objects.new('Bloco_stone_wall_927_3227_z20', me_bloco_stone_wall_927_3227_z20)
ob_bloco_stone_arch_927_3227_z40 = bpy.data.objects.new('Bloco_stone_arch_927_3227_z40', me_bloco_stone_arch_927_3227_z40)
ob_bloco_stone_arch_927_3227_z40_001 = bpy.data.objects.new('Bloco_stone_arch_927_3227_z40.001', me_bloco_stone_arch_927_3227_z40_001)
ob_bloco_stone_wall_927_3227_z40 = bpy.data.objects.new('Bloco_stone_wall_927_3227_z40', me_bloco_stone_wall_927_3227_z40)
ob_bloco_stone_wall_927_3227_z60 = bpy.data.objects.new('Bloco_stone_wall_927_3227_z60', me_bloco_stone_wall_927_3227_z60)
ob_bloco_stone_wall_927_3228_z0 = bpy.data.objects.new('Bloco_stone_wall_927_3228_z0', me_bloco_stone_wall_927_3228_z0)
ob_bloco_stone_wall_927_3228_z20 = bpy.data.objects.new('Bloco_stone_wall_927_3228_z20', me_bloco_stone_wall_927_3228_z20)
ob_bloco_stone_arch_927_3228_z40 = bpy.data.objects.new('Bloco_stone_arch_927_3228_z40', me_bloco_stone_arch_927_3228_z40)
ob_bloco_stone_wall_927_3228_z40 = bpy.data.objects.new('Bloco_stone_wall_927_3228_z40', me_bloco_stone_wall_927_3228_z40)
ob_bloco_stone_wall_927_3229_z0 = bpy.data.objects.new('Bloco_stone_wall_927_3229_z0', me_bloco_stone_wall_927_3229_z0)
ob_bloco_stone_wall_927_3229_z20 = bpy.data.objects.new('Bloco_stone_wall_927_3229_z20', me_bloco_stone_wall_927_3229_z20)
ob_janela_927_3229_z40 = bpy.data.objects.new('Janela_927_3229_z40', me_janela_927_3229_z40)
ob_bloco_stone_wall_927_3229_z60 = bpy.data.objects.new('Bloco_stone_wall_927_3229_z60', me_bloco_stone_wall_927_3229_z60)
ob_bloco_stone_wall_927_3230_z0 = bpy.data.objects.new('Bloco_stone_wall_927_3230_z0', me_bloco_stone_wall_927_3230_z0)
ob_bloco_stone_wall_927_3230_z20 = bpy.data.objects.new('Bloco_stone_wall_927_3230_z20', me_bloco_stone_wall_927_3230_z20)
ob_bloco_stone_wall_927_3230_z40 = bpy.data.objects.new('Bloco_stone_wall_927_3230_z40', me_bloco_stone_wall_927_3230_z40)
ob_bloco_stone_arch_927_3230_z40 = bpy.data.objects.new('Bloco_stone_arch_927_3230_z40', me_bloco_stone_arch_927_3230_z40)
ob_bloco_stone_wall_927_3230_z60 = bpy.data.objects.new('Bloco_stone_wall_927_3230_z60', me_bloco_stone_wall_927_3230_z60)
ob_bloco_stone_wall_927_3231_z0 = bpy.data.objects.new('Bloco_stone_wall_927_3231_z0', me_bloco_stone_wall_927_3231_z0)
ob_bloco_stone_wall_927_3231_z20 = bpy.data.objects.new('Bloco_stone_wall_927_3231_z20', me_bloco_stone_wall_927_3231_z20)
ob_bloco_stone_wall_927_3231_z40 = bpy.data.objects.new('Bloco_stone_wall_927_3231_z40', me_bloco_stone_wall_927_3231_z40)
ob_bloco_stone_wall_927_3232_z0 = bpy.data.objects.new('Bloco_stone_wall_927_3232_z0', me_bloco_stone_wall_927_3232_z0)
ob_bloco_stone_wall_927_3232_z20 = bpy.data.objects.new('Bloco_stone_wall_927_3232_z20', me_bloco_stone_wall_927_3232_z20)
ob_bloco_stone_arch_927_3232_z40 = bpy.data.objects.new('Bloco_stone_arch_927_3232_z40', me_bloco_stone_arch_927_3232_z40)
ob_bloco_stone_wall_927_3232_z40 = bpy.data.objects.new('Bloco_stone_wall_927_3232_z40', me_bloco_stone_wall_927_3232_z40)
ob_bloco_stone_wall_927_3233_z0 = bpy.data.objects.new('Bloco_stone_wall_927_3233_z0', me_bloco_stone_wall_927_3233_z0)
ob_bloco_stone_wall_927_3233_z20 = bpy.data.objects.new('Bloco_stone_wall_927_3233_z20', me_bloco_stone_wall_927_3233_z20)
ob_janela_927_3233_z40 = bpy.data.objects.new('Janela_927_3233_z40', me_janela_927_3233_z40)
ob_bloco_stone_wall_927_3233_z60 = bpy.data.objects.new('Bloco_stone_wall_927_3233_z60', me_bloco_stone_wall_927_3233_z60)
ob_bloco_stone_wall_927_3234_z0 = bpy.data.objects.new('Bloco_stone_wall_927_3234_z0', me_bloco_stone_wall_927_3234_z0)
ob_bloco_stone_wall_927_3234_z20 = bpy.data.objects.new('Bloco_stone_wall_927_3234_z20', me_bloco_stone_wall_927_3234_z20)
ob_bloco_stone_arch_927_3234_z40 = bpy.data.objects.new('Bloco_stone_arch_927_3234_z40', me_bloco_stone_arch_927_3234_z40)
ob_bloco_stone_wall_927_3234_z40 = bpy.data.objects.new('Bloco_stone_wall_927_3234_z40', me_bloco_stone_wall_927_3234_z40)
ob_bloco_stone_wall_927_3234_z60 = bpy.data.objects.new('Bloco_stone_wall_927_3234_z60', me_bloco_stone_wall_927_3234_z60)
ob_bloco_stone_wall_927_3235_z0 = bpy.data.objects.new('Bloco_stone_wall_927_3235_z0', me_bloco_stone_wall_927_3235_z0)
ob_bloco_stone_wall_927_3235_z20 = bpy.data.objects.new('Bloco_stone_wall_927_3235_z20', me_bloco_stone_wall_927_3235_z20)
ob_bloco_stone_arch_927_3235_z40 = bpy.data.objects.new('Bloco_stone_arch_927_3235_z40', me_bloco_stone_arch_927_3235_z40)
ob_bloco_stone_wall_927_3235_z40 = bpy.data.objects.new('Bloco_stone_wall_927_3235_z40', me_bloco_stone_wall_927_3235_z40)
ob_pisos_lajes = bpy.data.objects.new('Pisos_Lajes', None)
ob_piso_slate_roof_927_3231_z60 = bpy.data.objects.new('Piso_slate_roof_927_3231_z60', me_piso_slate_roof_927_3231_z60)
ob_telhado_cumeeira = bpy.data.objects.new('Telhado_Cumeeira', None)
ob_telha_927_3228_z60 = bpy.data.objects.new('Telha_927_3228_z60', me_telha_927_3228_z60)
ob_telha_927_3232_z60 = bpy.data.objects.new('Telha_927_3232_z60', me_telha_927_3232_z60)
ob_telha_927_3235_z60 = bpy.data.objects.new('Telha_927_3235_z60', me_telha_927_3235_z60)

# ---- transforms, parenting, visibility, modifiers, constraints
ob_parede_externa_norte_y3226_x927_927.location = (0.5, -5.0, 7.2)
ob_parede_externa_norte_y3226_x927_927.empty_display_type = 'CUBE'
ob_bloco_stone_wall_927_3226_z60.parent = ob_parede_externa_norte_y3226_x927_927
ob_bloco_stone_wall_927_3226_z60.matrix_parent_inverse = Matrix(((1.0, -0.0, 0.0, -0.5), (-0.0, 1.0, -0.0, 5.0), (0.0, -0.0, 1.0, -7.2), (-0.0, 0.0, -0.0, 1.0)))
ob_bloco_stone_wall_927_3226_z60.location = (0.5, -5.325, 7.38)
ob_parede_externa_sul_y3236_x927_927.location = (0.5, 5.0, 4.8)
ob_parede_externa_sul_y3236_x927_927.empty_display_type = 'CUBE'
ob_bloco_stone_arch_927_3236_z40.parent = ob_parede_externa_sul_y3236_x927_927
ob_bloco_stone_arch_927_3236_z40.matrix_parent_inverse = Matrix(((1.0, -0.0, 0.0, -0.5), (-0.0, 1.0, -0.0, -5.0), (0.0, -0.0, 1.0, -4.8), (-0.0, 0.0, -0.0, 1.0)))
ob_bloco_stone_arch_927_3236_z40.location = (0.5, 4.675, 6.0)
ob_bloco_stone_wall_927_3236_z60.parent = ob_parede_externa_sul_y3236_x927_927
ob_bloco_stone_wall_927_3236_z60.matrix_parent_inverse = Matrix(((1.0, -0.0, 0.0, -0.5), (-0.0, 1.0, -0.0, -5.0), (0.0, -0.0, 1.0, -4.8), (-0.0, 0.0, -0.0, 1.0)))
ob_bloco_stone_wall_927_3236_z60.location = (0.5, 4.675, 7.38)
ob_parede_externa_oeste_x926_y3227_3235.location = (-0.5, 0.0, 7.2)
ob_parede_externa_oeste_x926_y3227_3235.empty_display_type = 'CUBE'
ob_bloco_stone_wall_926_3227_z60.parent = ob_parede_externa_oeste_x926_y3227_3235
ob_bloco_stone_wall_926_3227_z60.matrix_parent_inverse = Matrix(((1.0, -0.0, 0.0, 0.5), (-0.0, 1.0, -0.0, 0.0), (0.0, -0.0, 1.0, -7.2), (-0.0, 0.0, -0.0, 1.0)))
ob_bloco_stone_wall_926_3227_z60.location = (-0.825, -4.0, 7.38)
ob_bloco_stone_wall_926_3228_z60.parent = ob_parede_externa_oeste_x926_y3227_3235
ob_bloco_stone_wall_926_3228_z60.matrix_parent_inverse = Matrix(((1.0, -0.0, 0.0, 0.5), (-0.0, 1.0, -0.0, 0.0), (0.0, -0.0, 1.0, -7.2), (-0.0, 0.0, -0.0, 1.0)))
ob_bloco_stone_wall_926_3228_z60.location = (-0.825, -3.0, 7.38)
ob_bloco_stone_wall_926_3230_z60.parent = ob_parede_externa_oeste_x926_y3227_3235
ob_bloco_stone_wall_926_3230_z60.matrix_parent_inverse = Matrix(((1.0, -0.0, 0.0, 0.5), (-0.0, 1.0, -0.0, 0.0), (0.0, -0.0, 1.0, -7.2), (-0.0, 0.0, -0.0, 1.0)))
ob_bloco_stone_wall_926_3230_z60.location = (-0.825, -1.0, 7.38)
ob_bloco_stone_wall_926_3231_z60.parent = ob_parede_externa_oeste_x926_y3227_3235
ob_bloco_stone_wall_926_3231_z60.matrix_parent_inverse = Matrix(((1.0, -0.0, 0.0, 0.5), (-0.0, 1.0, -0.0, 0.0), (0.0, -0.0, 1.0, -7.2), (-0.0, 0.0, -0.0, 1.0)))
ob_bloco_stone_wall_926_3231_z60.location = (-0.825, 0.0, 7.38)
ob_bloco_stone_wall_926_3232_z60.parent = ob_parede_externa_oeste_x926_y3227_3235
ob_bloco_stone_wall_926_3232_z60.matrix_parent_inverse = Matrix(((1.0, -0.0, 0.0, 0.5), (-0.0, 1.0, -0.0, 0.0), (0.0, -0.0, 1.0, -7.2), (-0.0, 0.0, -0.0, 1.0)))
ob_bloco_stone_wall_926_3232_z60.location = (-0.825, 1.0, 7.38)
ob_bloco_stone_wall_926_3234_z60.parent = ob_parede_externa_oeste_x926_y3227_3235
ob_bloco_stone_wall_926_3234_z60.matrix_parent_inverse = Matrix(((1.0, -0.0, 0.0, 0.5), (-0.0, 1.0, -0.0, 0.0), (0.0, -0.0, 1.0, -7.2), (-0.0, 0.0, -0.0, 1.0)))
ob_bloco_stone_wall_926_3234_z60.location = (-0.825, 3.0, 7.38)
ob_bloco_stone_wall_926_3235_z60.parent = ob_parede_externa_oeste_x926_y3227_3235
ob_bloco_stone_wall_926_3235_z60.matrix_parent_inverse = Matrix(((1.0, -0.0, 0.0, 0.5), (-0.0, 1.0, -0.0, 0.0), (0.0, -0.0, 1.0, -7.2), (-0.0, 0.0, -0.0, 1.0)))
ob_bloco_stone_wall_926_3235_z60.location = (-0.825, 4.0, 7.38)
ob_parede_externa_leste_x927_y3227_3235.location = (0.5, 0.0, 0.0)
ob_parede_externa_leste_x927_y3227_3235.empty_display_type = 'CUBE'
ob_bloco_stone_wall_927_3227_z0.parent = ob_parede_externa_leste_x927_y3227_3235
ob_bloco_stone_wall_927_3227_z0.matrix_parent_inverse = Matrix(((1.0, -0.0, 0.0, -0.5), (-0.0, 1.0, -0.0, 0.0), (0.0, -0.0, 1.0, -0.0), (-0.0, 0.0, -0.0, 1.0)))
ob_bloco_stone_wall_927_3227_z0.location = (0.175, -4.0, 1.2)
ob_bloco_stone_wall_927_3227_z20.parent = ob_parede_externa_leste_x927_y3227_3235
ob_bloco_stone_wall_927_3227_z20.matrix_parent_inverse = Matrix(((1.0, -0.0, 0.0, -0.5), (-0.0, 1.0, -0.0, 0.0), (0.0, -0.0, 1.0, -0.0), (-0.0, 0.0, -0.0, 1.0)))
ob_bloco_stone_wall_927_3227_z20.location = (0.175, -4.0, 3.6)
ob_bloco_stone_arch_927_3227_z40.parent = ob_parede_externa_leste_x927_y3227_3235
ob_bloco_stone_arch_927_3227_z40.matrix_parent_inverse = Matrix(((1.0, -0.0, 0.0, -0.5), (-0.0, 1.0, -0.0, 0.0), (0.0, -0.0, 1.0, -0.0), (-0.0, 0.0, -0.0, 1.0)))
ob_bloco_stone_arch_927_3227_z40.location = (0.175, -4.0, 6.0)
ob_bloco_stone_arch_927_3227_z40_001.parent = ob_parede_externa_leste_x927_y3227_3235
ob_bloco_stone_arch_927_3227_z40_001.matrix_parent_inverse = Matrix(((1.0, -0.0, 0.0, -0.5), (-0.0, 1.0, -0.0, 0.0), (0.0, -0.0, 1.0, -0.0), (-0.0, 0.0, -0.0, 1.0)))
ob_bloco_stone_arch_927_3227_z40_001.location = (0.175, -4.0, 6.0)
ob_bloco_stone_wall_927_3227_z40.parent = ob_parede_externa_leste_x927_y3227_3235
ob_bloco_stone_wall_927_3227_z40.matrix_parent_inverse = Matrix(((1.0, -0.0, 0.0, -0.5), (-0.0, 1.0, -0.0, 0.0), (0.0, -0.0, 1.0, -0.0), (-0.0, 0.0, -0.0, 1.0)))
ob_bloco_stone_wall_927_3227_z40.location = (0.175, -4.0, 6.0)
ob_bloco_stone_wall_927_3227_z60.parent = ob_parede_externa_leste_x927_y3227_3235
ob_bloco_stone_wall_927_3227_z60.matrix_parent_inverse = Matrix(((1.0, -0.0, 0.0, -0.5), (-0.0, 1.0, -0.0, 0.0), (0.0, -0.0, 1.0, -0.0), (-0.0, 0.0, -0.0, 1.0)))
ob_bloco_stone_wall_927_3227_z60.location = (0.175, -4.0, 7.38)
ob_bloco_stone_wall_927_3228_z0.parent = ob_parede_externa_leste_x927_y3227_3235
ob_bloco_stone_wall_927_3228_z0.matrix_parent_inverse = Matrix(((1.0, -0.0, 0.0, -0.5), (-0.0, 1.0, -0.0, 0.0), (0.0, -0.0, 1.0, -0.0), (-0.0, 0.0, -0.0, 1.0)))
ob_bloco_stone_wall_927_3228_z0.location = (0.175, -3.0, 1.2)
ob_bloco_stone_wall_927_3228_z20.parent = ob_parede_externa_leste_x927_y3227_3235
ob_bloco_stone_wall_927_3228_z20.matrix_parent_inverse = Matrix(((1.0, -0.0, 0.0, -0.5), (-0.0, 1.0, -0.0, 0.0), (0.0, -0.0, 1.0, -0.0), (-0.0, 0.0, -0.0, 1.0)))
ob_bloco_stone_wall_927_3228_z20.location = (0.175, -3.0, 3.6)
ob_bloco_stone_arch_927_3228_z40.parent = ob_parede_externa_leste_x927_y3227_3235
ob_bloco_stone_arch_927_3228_z40.matrix_parent_inverse = Matrix(((1.0, -0.0, 0.0, -0.5), (-0.0, 1.0, -0.0, 0.0), (0.0, -0.0, 1.0, -0.0), (-0.0, 0.0, -0.0, 1.0)))
ob_bloco_stone_arch_927_3228_z40.location = (0.175, -3.0, 6.0)
ob_bloco_stone_wall_927_3228_z40.parent = ob_parede_externa_leste_x927_y3227_3235
ob_bloco_stone_wall_927_3228_z40.matrix_parent_inverse = Matrix(((1.0, -0.0, 0.0, -0.5), (-0.0, 1.0, -0.0, 0.0), (0.0, -0.0, 1.0, -0.0), (-0.0, 0.0, -0.0, 1.0)))
ob_bloco_stone_wall_927_3228_z40.location = (0.175, -3.0, 6.0)
ob_bloco_stone_wall_927_3229_z0.parent = ob_parede_externa_leste_x927_y3227_3235
ob_bloco_stone_wall_927_3229_z0.matrix_parent_inverse = Matrix(((1.0, -0.0, 0.0, -0.5), (-0.0, 1.0, -0.0, 0.0), (0.0, -0.0, 1.0, -0.0), (-0.0, 0.0, -0.0, 1.0)))
ob_bloco_stone_wall_927_3229_z0.location = (0.175, -2.0, 1.2)
ob_bloco_stone_wall_927_3229_z20.parent = ob_parede_externa_leste_x927_y3227_3235
ob_bloco_stone_wall_927_3229_z20.matrix_parent_inverse = Matrix(((1.0, -0.0, 0.0, -0.5), (-0.0, 1.0, -0.0, 0.0), (0.0, -0.0, 1.0, -0.0), (-0.0, 0.0, -0.0, 1.0)))
ob_bloco_stone_wall_927_3229_z20.location = (0.175, -2.0, 3.6)
ob_janela_927_3229_z40.parent = ob_parede_externa_leste_x927_y3227_3235
ob_janela_927_3229_z40.matrix_parent_inverse = Matrix(((1.0, -0.0, 0.0, -0.5), (-0.0, 1.0, -0.0, 0.0), (0.0, -0.0, 1.0, -0.0), (-0.0, 0.0, -0.0, 1.0)))
ob_janela_927_3229_z40.location = (0.175, -2.0, 6.09)
ob_bloco_stone_wall_927_3229_z60.parent = ob_parede_externa_leste_x927_y3227_3235
ob_bloco_stone_wall_927_3229_z60.matrix_parent_inverse = Matrix(((1.0, -0.0, 0.0, -0.5), (-0.0, 1.0, -0.0, 0.0), (0.0, -0.0, 1.0, -0.0), (-0.0, 0.0, -0.0, 1.0)))
ob_bloco_stone_wall_927_3229_z60.location = (0.175, -2.0, 7.38)
ob_bloco_stone_wall_927_3230_z0.parent = ob_parede_externa_leste_x927_y3227_3235
ob_bloco_stone_wall_927_3230_z0.matrix_parent_inverse = Matrix(((1.0, -0.0, 0.0, -0.5), (-0.0, 1.0, -0.0, 0.0), (0.0, -0.0, 1.0, -0.0), (-0.0, 0.0, -0.0, 1.0)))
ob_bloco_stone_wall_927_3230_z0.location = (0.175, -1.0, 1.2)
ob_bloco_stone_wall_927_3230_z20.parent = ob_parede_externa_leste_x927_y3227_3235
ob_bloco_stone_wall_927_3230_z20.matrix_parent_inverse = Matrix(((1.0, -0.0, 0.0, -0.5), (-0.0, 1.0, -0.0, 0.0), (0.0, -0.0, 1.0, -0.0), (-0.0, 0.0, -0.0, 1.0)))
ob_bloco_stone_wall_927_3230_z20.location = (0.175, -1.0, 3.6)
ob_bloco_stone_wall_927_3230_z40.parent = ob_parede_externa_leste_x927_y3227_3235
ob_bloco_stone_wall_927_3230_z40.matrix_parent_inverse = Matrix(((1.0, -0.0, 0.0, -0.5), (-0.0, 1.0, -0.0, 0.0), (0.0, -0.0, 1.0, -0.0), (-0.0, 0.0, -0.0, 1.0)))
ob_bloco_stone_wall_927_3230_z40.location = (0.175, -1.0, 6.0)
ob_bloco_stone_arch_927_3230_z40.parent = ob_parede_externa_leste_x927_y3227_3235
ob_bloco_stone_arch_927_3230_z40.matrix_parent_inverse = Matrix(((1.0, -0.0, 0.0, -0.5), (-0.0, 1.0, -0.0, 0.0), (0.0, -0.0, 1.0, -0.0), (-0.0, 0.0, -0.0, 1.0)))
ob_bloco_stone_arch_927_3230_z40.location = (0.175, -1.0, 6.0)
ob_bloco_stone_wall_927_3230_z60.parent = ob_parede_externa_leste_x927_y3227_3235
ob_bloco_stone_wall_927_3230_z60.matrix_parent_inverse = Matrix(((1.0, -0.0, 0.0, -0.5), (-0.0, 1.0, -0.0, 0.0), (0.0, -0.0, 1.0, -0.0), (-0.0, 0.0, -0.0, 1.0)))
ob_bloco_stone_wall_927_3230_z60.location = (0.175, -1.0, 7.38)
ob_bloco_stone_wall_927_3231_z0.parent = ob_parede_externa_leste_x927_y3227_3235
ob_bloco_stone_wall_927_3231_z0.matrix_parent_inverse = Matrix(((1.0, -0.0, 0.0, -0.5), (-0.0, 1.0, -0.0, 0.0), (0.0, -0.0, 1.0, -0.0), (-0.0, 0.0, -0.0, 1.0)))
ob_bloco_stone_wall_927_3231_z0.location = (0.175, 0.0, 1.2)
ob_bloco_stone_wall_927_3231_z20.parent = ob_parede_externa_leste_x927_y3227_3235
ob_bloco_stone_wall_927_3231_z20.matrix_parent_inverse = Matrix(((1.0, -0.0, 0.0, -0.5), (-0.0, 1.0, -0.0, 0.0), (0.0, -0.0, 1.0, -0.0), (-0.0, 0.0, -0.0, 1.0)))
ob_bloco_stone_wall_927_3231_z20.location = (0.175, 0.0, 3.6)
ob_bloco_stone_wall_927_3231_z40.parent = ob_parede_externa_leste_x927_y3227_3235
ob_bloco_stone_wall_927_3231_z40.matrix_parent_inverse = Matrix(((1.0, -0.0, 0.0, -0.5), (-0.0, 1.0, -0.0, 0.0), (0.0, -0.0, 1.0, -0.0), (-0.0, 0.0, -0.0, 1.0)))
ob_bloco_stone_wall_927_3231_z40.location = (0.175, 0.0, 6.0)
ob_bloco_stone_wall_927_3232_z0.parent = ob_parede_externa_leste_x927_y3227_3235
ob_bloco_stone_wall_927_3232_z0.matrix_parent_inverse = Matrix(((1.0, -0.0, 0.0, -0.5), (-0.0, 1.0, -0.0, 0.0), (0.0, -0.0, 1.0, -0.0), (-0.0, 0.0, -0.0, 1.0)))
ob_bloco_stone_wall_927_3232_z0.location = (0.175, 1.0, 1.2)
ob_bloco_stone_wall_927_3232_z20.parent = ob_parede_externa_leste_x927_y3227_3235
ob_bloco_stone_wall_927_3232_z20.matrix_parent_inverse = Matrix(((1.0, -0.0, 0.0, -0.5), (-0.0, 1.0, -0.0, 0.0), (0.0, -0.0, 1.0, -0.0), (-0.0, 0.0, -0.0, 1.0)))
ob_bloco_stone_wall_927_3232_z20.location = (0.175, 1.0, 3.6)
ob_bloco_stone_arch_927_3232_z40.parent = ob_parede_externa_leste_x927_y3227_3235
ob_bloco_stone_arch_927_3232_z40.matrix_parent_inverse = Matrix(((1.0, -0.0, 0.0, -0.5), (-0.0, 1.0, -0.0, 0.0), (0.0, -0.0, 1.0, -0.0), (-0.0, 0.0, -0.0, 1.0)))
ob_bloco_stone_arch_927_3232_z40.location = (0.175, 1.0, 6.0)
ob_bloco_stone_wall_927_3232_z40.parent = ob_parede_externa_leste_x927_y3227_3235
ob_bloco_stone_wall_927_3232_z40.matrix_parent_inverse = Matrix(((1.0, -0.0, 0.0, -0.5), (-0.0, 1.0, -0.0, 0.0), (0.0, -0.0, 1.0, -0.0), (-0.0, 0.0, -0.0, 1.0)))
ob_bloco_stone_wall_927_3232_z40.location = (0.175, 1.0, 6.0)
ob_bloco_stone_wall_927_3233_z0.parent = ob_parede_externa_leste_x927_y3227_3235
ob_bloco_stone_wall_927_3233_z0.matrix_parent_inverse = Matrix(((1.0, -0.0, 0.0, -0.5), (-0.0, 1.0, -0.0, 0.0), (0.0, -0.0, 1.0, -0.0), (-0.0, 0.0, -0.0, 1.0)))
ob_bloco_stone_wall_927_3233_z0.location = (0.175, 2.0, 1.2)
ob_bloco_stone_wall_927_3233_z20.parent = ob_parede_externa_leste_x927_y3227_3235
ob_bloco_stone_wall_927_3233_z20.matrix_parent_inverse = Matrix(((1.0, -0.0, 0.0, -0.5), (-0.0, 1.0, -0.0, 0.0), (0.0, -0.0, 1.0, -0.0), (-0.0, 0.0, -0.0, 1.0)))
ob_bloco_stone_wall_927_3233_z20.location = (0.175, 2.0, 3.6)
ob_janela_927_3233_z40.parent = ob_parede_externa_leste_x927_y3227_3235
ob_janela_927_3233_z40.matrix_parent_inverse = Matrix(((1.0, -0.0, 0.0, -0.5), (-0.0, 1.0, -0.0, 0.0), (0.0, -0.0, 1.0, -0.0), (-0.0, 0.0, -0.0, 1.0)))
ob_janela_927_3233_z40.location = (0.175, 2.0, 6.09)
ob_bloco_stone_wall_927_3233_z60.parent = ob_parede_externa_leste_x927_y3227_3235
ob_bloco_stone_wall_927_3233_z60.matrix_parent_inverse = Matrix(((1.0, -0.0, 0.0, -0.5), (-0.0, 1.0, -0.0, 0.0), (0.0, -0.0, 1.0, -0.0), (-0.0, 0.0, -0.0, 1.0)))
ob_bloco_stone_wall_927_3233_z60.location = (0.175, 2.0, 7.38)
ob_bloco_stone_wall_927_3234_z0.parent = ob_parede_externa_leste_x927_y3227_3235
ob_bloco_stone_wall_927_3234_z0.matrix_parent_inverse = Matrix(((1.0, -0.0, 0.0, -0.5), (-0.0, 1.0, -0.0, 0.0), (0.0, -0.0, 1.0, -0.0), (-0.0, 0.0, -0.0, 1.0)))
ob_bloco_stone_wall_927_3234_z0.location = (0.175, 3.0, 1.2)
ob_bloco_stone_wall_927_3234_z20.parent = ob_parede_externa_leste_x927_y3227_3235
ob_bloco_stone_wall_927_3234_z20.matrix_parent_inverse = Matrix(((1.0, -0.0, 0.0, -0.5), (-0.0, 1.0, -0.0, 0.0), (0.0, -0.0, 1.0, -0.0), (-0.0, 0.0, -0.0, 1.0)))
ob_bloco_stone_wall_927_3234_z20.location = (0.175, 3.0, 3.6)
ob_bloco_stone_arch_927_3234_z40.parent = ob_parede_externa_leste_x927_y3227_3235
ob_bloco_stone_arch_927_3234_z40.matrix_parent_inverse = Matrix(((1.0, -0.0, 0.0, -0.5), (-0.0, 1.0, -0.0, 0.0), (0.0, -0.0, 1.0, -0.0), (-0.0, 0.0, -0.0, 1.0)))
ob_bloco_stone_arch_927_3234_z40.location = (0.175, 3.0, 6.0)
ob_bloco_stone_wall_927_3234_z40.parent = ob_parede_externa_leste_x927_y3227_3235
ob_bloco_stone_wall_927_3234_z40.matrix_parent_inverse = Matrix(((1.0, -0.0, 0.0, -0.5), (-0.0, 1.0, -0.0, 0.0), (0.0, -0.0, 1.0, -0.0), (-0.0, 0.0, -0.0, 1.0)))
ob_bloco_stone_wall_927_3234_z40.location = (0.175, 3.0, 6.0)
ob_bloco_stone_wall_927_3234_z60.parent = ob_parede_externa_leste_x927_y3227_3235
ob_bloco_stone_wall_927_3234_z60.matrix_parent_inverse = Matrix(((1.0, -0.0, 0.0, -0.5), (-0.0, 1.0, -0.0, 0.0), (0.0, -0.0, 1.0, -0.0), (-0.0, 0.0, -0.0, 1.0)))
ob_bloco_stone_wall_927_3234_z60.location = (0.175, 3.0, 7.38)
ob_bloco_stone_wall_927_3235_z0.parent = ob_parede_externa_leste_x927_y3227_3235
ob_bloco_stone_wall_927_3235_z0.matrix_parent_inverse = Matrix(((1.0, -0.0, 0.0, -0.5), (-0.0, 1.0, -0.0, 0.0), (0.0, -0.0, 1.0, -0.0), (-0.0, 0.0, -0.0, 1.0)))
ob_bloco_stone_wall_927_3235_z0.location = (0.175, 4.0, 1.2)
ob_bloco_stone_wall_927_3235_z20.parent = ob_parede_externa_leste_x927_y3227_3235
ob_bloco_stone_wall_927_3235_z20.matrix_parent_inverse = Matrix(((1.0, -0.0, 0.0, -0.5), (-0.0, 1.0, -0.0, 0.0), (0.0, -0.0, 1.0, -0.0), (-0.0, 0.0, -0.0, 1.0)))
ob_bloco_stone_wall_927_3235_z20.location = (0.175, 4.0, 3.6)
ob_bloco_stone_arch_927_3235_z40.parent = ob_parede_externa_leste_x927_y3227_3235
ob_bloco_stone_arch_927_3235_z40.matrix_parent_inverse = Matrix(((1.0, -0.0, 0.0, -0.5), (-0.0, 1.0, -0.0, 0.0), (0.0, -0.0, 1.0, -0.0), (-0.0, 0.0, -0.0, 1.0)))
ob_bloco_stone_arch_927_3235_z40.location = (0.175, 4.0, 6.0)
ob_bloco_stone_wall_927_3235_z40.parent = ob_parede_externa_leste_x927_y3227_3235
ob_bloco_stone_wall_927_3235_z40.matrix_parent_inverse = Matrix(((1.0, -0.0, 0.0, -0.5), (-0.0, 1.0, -0.0, 0.0), (0.0, -0.0, 1.0, -0.0), (-0.0, 0.0, -0.0, 1.0)))
ob_bloco_stone_wall_927_3235_z40.location = (0.175, 4.0, 6.0)
ob_pisos_lajes.location = (0.0, 0.0, 0.0)
ob_pisos_lajes.empty_display_type = 'CUBE'
ob_piso_slate_roof_927_3231_z60.parent = ob_pisos_lajes
ob_piso_slate_roof_927_3231_z60.location = (0.5, 0.0, 7.15)
ob_telhado_cumeeira.location = (0.5, 0.5, 7.2)
ob_telhado_cumeeira.empty_display_type = 'CUBE'
ob_telhado_cumeeira.empty_display_size = 2.0
ob_telha_927_3228_z60.parent = ob_telhado_cumeeira
ob_telha_927_3228_z60.matrix_parent_inverse = Matrix(((1.0, -0.0, 0.0, -0.5), (-0.0, 1.0, -0.0, -0.5), (0.0, -0.0, 1.0, -7.2), (-0.0, 0.0, -0.0, 1.0)))
ob_telha_927_3228_z60.location = (0.5, -3.0, 7.373)
ob_telha_927_3232_z60.parent = ob_telhado_cumeeira
ob_telha_927_3232_z60.matrix_parent_inverse = Matrix(((1.0, -0.0, 0.0, -0.5), (-0.0, 1.0, -0.0, -0.5), (0.0, -0.0, 1.0, -7.2), (-0.0, 0.0, -0.0, 1.0)))
ob_telha_927_3232_z60.location = (0.5, 1.0, 7.373)
ob_telha_927_3235_z60.parent = ob_telhado_cumeeira
ob_telha_927_3235_z60.matrix_parent_inverse = Matrix(((1.0, -0.0, 0.0, -0.5), (-0.0, 1.0, -0.0, -0.5), (0.0, -0.0, 1.0, -7.2), (-0.0, 0.0, -0.0, 1.0)))
ob_telha_927_3235_z60.location = (0.5, 4.0, 7.373)

# ---- collection membership
col_01_paredes_externas.objects.link(ob_parede_externa_norte_y3226_x927_927)
col_01_paredes_externas.objects.link(ob_bloco_stone_wall_927_3226_z60)
col_01_paredes_externas.objects.link(ob_parede_externa_sul_y3236_x927_927)
col_01_paredes_externas.objects.link(ob_bloco_stone_arch_927_3236_z40)
col_01_paredes_externas.objects.link(ob_bloco_stone_wall_927_3236_z60)
col_01_paredes_externas.objects.link(ob_parede_externa_oeste_x926_y3227_3235)
col_01_paredes_externas.objects.link(ob_bloco_stone_wall_926_3227_z60)
col_01_paredes_externas.objects.link(ob_bloco_stone_wall_926_3228_z60)
col_01_paredes_externas.objects.link(ob_bloco_stone_wall_926_3230_z60)
col_01_paredes_externas.objects.link(ob_bloco_stone_wall_926_3231_z60)
col_01_paredes_externas.objects.link(ob_bloco_stone_wall_926_3232_z60)
col_01_paredes_externas.objects.link(ob_bloco_stone_wall_926_3234_z60)
col_01_paredes_externas.objects.link(ob_bloco_stone_wall_926_3235_z60)
col_01_paredes_externas.objects.link(ob_parede_externa_leste_x927_y3227_3235)
col_01_paredes_externas.objects.link(ob_bloco_stone_wall_927_3227_z0)
col_01_paredes_externas.objects.link(ob_bloco_stone_wall_927_3227_z20)
col_01_paredes_externas.objects.link(ob_bloco_stone_arch_927_3227_z40)
col_01_paredes_externas.objects.link(ob_bloco_stone_arch_927_3227_z40_001)
col_01_paredes_externas.objects.link(ob_bloco_stone_wall_927_3227_z40)
col_01_paredes_externas.objects.link(ob_bloco_stone_wall_927_3227_z60)
col_01_paredes_externas.objects.link(ob_bloco_stone_wall_927_3228_z0)
col_01_paredes_externas.objects.link(ob_bloco_stone_wall_927_3228_z20)
col_01_paredes_externas.objects.link(ob_bloco_stone_arch_927_3228_z40)
col_01_paredes_externas.objects.link(ob_bloco_stone_wall_927_3228_z40)
col_01_paredes_externas.objects.link(ob_bloco_stone_wall_927_3229_z0)
col_01_paredes_externas.objects.link(ob_bloco_stone_wall_927_3229_z20)
col_01_paredes_externas.objects.link(ob_janela_927_3229_z40)
col_01_paredes_externas.objects.link(ob_bloco_stone_wall_927_3229_z60)
col_01_paredes_externas.objects.link(ob_bloco_stone_wall_927_3230_z0)
col_01_paredes_externas.objects.link(ob_bloco_stone_wall_927_3230_z20)
col_01_paredes_externas.objects.link(ob_bloco_stone_wall_927_3230_z40)
col_01_paredes_externas.objects.link(ob_bloco_stone_arch_927_3230_z40)
col_01_paredes_externas.objects.link(ob_bloco_stone_wall_927_3230_z60)
col_01_paredes_externas.objects.link(ob_bloco_stone_wall_927_3231_z0)
col_01_paredes_externas.objects.link(ob_bloco_stone_wall_927_3231_z20)
col_01_paredes_externas.objects.link(ob_bloco_stone_wall_927_3231_z40)
col_01_paredes_externas.objects.link(ob_bloco_stone_wall_927_3232_z0)
col_01_paredes_externas.objects.link(ob_bloco_stone_wall_927_3232_z20)
col_01_paredes_externas.objects.link(ob_bloco_stone_arch_927_3232_z40)
col_01_paredes_externas.objects.link(ob_bloco_stone_wall_927_3232_z40)
col_01_paredes_externas.objects.link(ob_bloco_stone_wall_927_3233_z0)
col_01_paredes_externas.objects.link(ob_bloco_stone_wall_927_3233_z20)
col_01_paredes_externas.objects.link(ob_janela_927_3233_z40)
col_01_paredes_externas.objects.link(ob_bloco_stone_wall_927_3233_z60)
col_01_paredes_externas.objects.link(ob_bloco_stone_wall_927_3234_z0)
col_01_paredes_externas.objects.link(ob_bloco_stone_wall_927_3234_z20)
col_01_paredes_externas.objects.link(ob_bloco_stone_arch_927_3234_z40)
col_01_paredes_externas.objects.link(ob_bloco_stone_wall_927_3234_z40)
col_01_paredes_externas.objects.link(ob_bloco_stone_wall_927_3234_z60)
col_01_paredes_externas.objects.link(ob_bloco_stone_wall_927_3235_z0)
col_01_paredes_externas.objects.link(ob_bloco_stone_wall_927_3235_z20)
col_01_paredes_externas.objects.link(ob_bloco_stone_arch_927_3235_z40)
col_01_paredes_externas.objects.link(ob_bloco_stone_wall_927_3235_z40)
col_03_pisos_escadas.objects.link(ob_pisos_lajes)
col_03_pisos_escadas.objects.link(ob_piso_slate_roof_927_3231_z60)
col_05_telhado.objects.link(ob_telhado_cumeeira)
col_05_telhado.objects.link(ob_telha_927_3228_z60)
col_05_telhado.objects.link(ob_telha_927_3232_z60)
col_05_telhado.objects.link(ob_telha_927_3235_z60)

# ---- scene / render settings (as saved in the file)
scene.frame_start = 1; scene.frame_end = 250; scene.frame_set(1)
scene.render.engine = 'BLENDER_EEVEE_NEXT'
scene.render.bake_bias = 0.0
scene.render.bake_samples = 0
scene.cycles.sampling_pattern = 'TABULATED_SOBOL'
scene.eevee.use_volume_custom_range = False
bpy.context.view_layer.update()

# ---- added for rendering (the .blend has no active camera and no usable light): camera, sun + grey world if the file has none
cam_auto = bpy.data.cameras.new('AutoCamera')
cam_auto.lens = 50.0
cam_auto.sensor_width = 36.0
cam_auto.clip_end = 1000.0
ob_auto_camera = bpy.data.objects.new('AutoCamera', cam_auto)
scene.collection.objects.link(ob_auto_camera)
ob_auto_camera.location = (12.0021, -14.7276, 13.3817)
ob_auto_camera.rotation_euler = (1.09748, -7.21219e-08, 0.694738)
scene.camera = ob_auto_camera
light_auto_sun = bpy.data.lights.new('AutoSun', 'SUN')
light_auto_sun.energy = 3.0
light_auto_sun.angle = 0.0523599
ob_auto_sun = bpy.data.objects.new('AutoSun', light_auto_sun)
scene.collection.objects.link(ob_auto_sun)
ob_auto_sun.rotation_euler = (0.872665, 0.174533, 0.523599)
if scene.world is None:
    world_auto = bpy.data.worlds.new('AutoWorld')
    world_auto.color = (0.3, 0.3, 0.3)
    scene.world = world_auto
bpy.context.view_layer.update()
